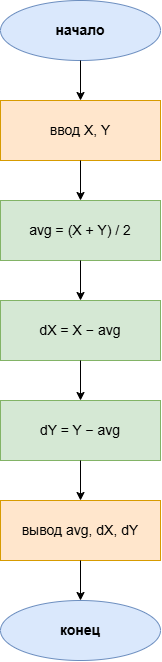

The diagram above was exported from draw.io. Its source (the exported page's mxGraphModel, read from the mxfile embedded in the PNG):
<mxGraphModel dx="1030" dy="698" grid="0" gridSize="10" guides="1" tooltips="1" connect="1" arrows="1" fold="1" page="1" pageScale="1" pageWidth="850" pageHeight="1100" math="0" shadow="0">
  <root>
    <mxCell id="0" />
    <mxCell id="1" parent="0" />
    <mxCell id="start" parent="1" style="ellipse;whiteSpace=wrap;html=1;fillColor=#dae8fc;strokeColor=#6c8ebf;fontStyle=1;fontSize=14;" value="начало" vertex="1">
      <mxGeometry height="60" width="160" x="330" y="40" as="geometry" />
    </mxCell>
    <mxCell id="input" parent="1" style="parallelogram;perimeter=parallelogramPerimeter;whiteSpace=wrap;html=1;fixedSize=1;fillColor=#ffe6cc;strokeColor=#d79b00;fontSize=14;" value="ввод X, Y" vertex="1">
      <mxGeometry height="60" width="160" x="330" y="140" as="geometry" />
    </mxCell>
    <mxCell id="avg" parent="1" style="rounded=0;whiteSpace=wrap;html=1;fillColor=#d5e8d4;strokeColor=#82b366;fontSize=14;" value="avg = (X + Y) / 2" vertex="1">
      <mxGeometry height="60" width="160" x="330" y="240" as="geometry" />
    </mxCell>
    <mxCell id="dx" parent="1" style="rounded=0;whiteSpace=wrap;html=1;fillColor=#d5e8d4;strokeColor=#82b366;fontSize=14;" value="dX = X − avg" vertex="1">
      <mxGeometry height="60" width="160" x="330" y="340" as="geometry" />
    </mxCell>
    <mxCell id="dy" parent="1" style="rounded=0;whiteSpace=wrap;html=1;fillColor=#d5e8d4;strokeColor=#82b366;fontSize=14;" value="dY = Y − avg" vertex="1">
      <mxGeometry height="60" width="160" x="330" y="440" as="geometry" />
    </mxCell>
    <mxCell id="output" parent="1" style="parallelogram;perimeter=parallelogramPerimeter;whiteSpace=wrap;html=1;fixedSize=1;fillColor=#ffe6cc;strokeColor=#d79b00;fontSize=14;" value="вывод avg, dX, dY" vertex="1">
      <mxGeometry height="60" width="160" x="330" y="540" as="geometry" />
    </mxCell>
    <mxCell id="end" parent="1" style="ellipse;whiteSpace=wrap;html=1;fillColor=#dae8fc;strokeColor=#6c8ebf;fontStyle=1;fontSize=14;" value="конец" vertex="1">
      <mxGeometry height="60" width="160" x="330" y="640" as="geometry" />
    </mxCell>
    <mxCell id="e1" edge="1" parent="1" source="start" style="edgeStyle=orthogonalEdgeStyle;rounded=0;html=1;exitX=0.5;exitY=1;exitDx=0;exitDy=0;entryX=0.5;entryY=0;entryDx=0;entryDy=0;" target="input">
      <mxGeometry relative="1" as="geometry" />
    </mxCell>
    <mxCell id="e2" edge="1" parent="1" source="input" style="edgeStyle=orthogonalEdgeStyle;rounded=0;html=1;exitX=0.5;exitY=1;exitDx=0;exitDy=0;entryX=0.5;entryY=0;entryDx=0;entryDy=0;" target="avg">
      <mxGeometry relative="1" as="geometry" />
    </mxCell>
    <mxCell id="e3" edge="1" parent="1" source="avg" style="edgeStyle=orthogonalEdgeStyle;rounded=0;html=1;exitX=0.5;exitY=1;exitDx=0;exitDy=0;entryX=0.5;entryY=0;entryDx=0;entryDy=0;" target="dx">
      <mxGeometry relative="1" as="geometry" />
    </mxCell>
    <mxCell id="e4" edge="1" parent="1" source="dx" style="edgeStyle=orthogonalEdgeStyle;rounded=0;html=1;exitX=0.5;exitY=1;exitDx=0;exitDy=0;entryX=0.5;entryY=0;entryDx=0;entryDy=0;" target="dy">
      <mxGeometry relative="1" as="geometry" />
    </mxCell>
    <mxCell id="e5" edge="1" parent="1" source="dy" style="edgeStyle=orthogonalEdgeStyle;rounded=0;html=1;exitX=0.5;exitY=1;exitDx=0;exitDy=0;entryX=0.5;entryY=0;entryDx=0;entryDy=0;" target="output">
      <mxGeometry relative="1" as="geometry" />
    </mxCell>
    <mxCell id="e6" edge="1" parent="1" source="output" style="edgeStyle=orthogonalEdgeStyle;rounded=0;html=1;exitX=0.5;exitY=1;exitDx=0;exitDy=0;entryX=0.5;entryY=0;entryDx=0;entryDy=0;" target="end">
      <mxGeometry relative="1" as="geometry" />
    </mxCell>
  </root>
</mxGraphModel>